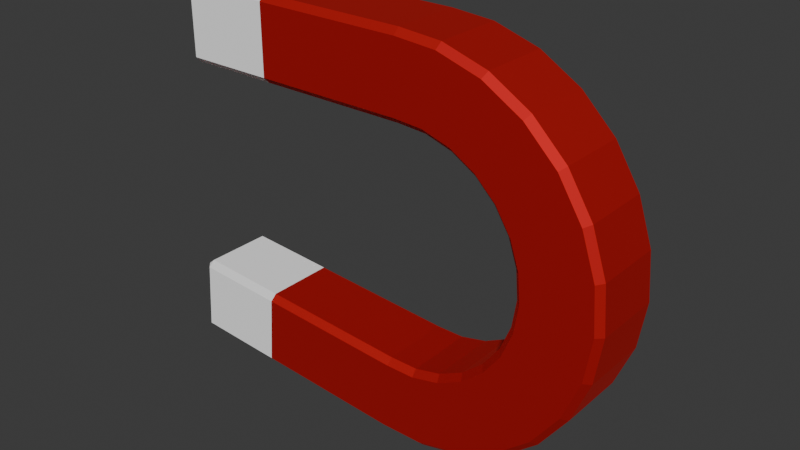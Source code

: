 # Source: magnet.blend  (saved by Blender 4.0.36; exported with 4.5.12 LTS)
import bpy
from mathutils import Matrix  # noqa: F401  (used for matrix-valued properties, if any)

bpy.ops.wm.read_factory_settings(use_empty=True)
scene = bpy.context.scene
scene.name = 'Scene'

# ---- collections
col_collection = bpy.data.collections.new('Collection'); scene.collection.children.link(col_collection)

# ---- materials (node trees are filled in below, after node groups)
mat_white = bpy.data.materials.new('White')
mat_white.surface_render_method = 'BLENDED'
mat_white.blend_method = 'BLEND'
mat_white.use_transparency_overlap = False
mat_white.show_transparent_back = False
mat_white.use_transparent_shadow = False
mat_white.diffuse_color = (1.0, 1.0, 1.0, 1.0)
mat_white.roughness = 1.0
mat_white.metallic = 1.0
mat_mat = bpy.data.materials.new('Mat')
mat_mat.surface_render_method = 'BLENDED'
mat_mat.blend_method = 'BLEND'
mat_mat.use_transparency_overlap = False
mat_mat.show_transparent_back = False
mat_mat.use_transparent_shadow = False
mat_mat.diffuse_color = (0.7171, 0.03395, 0.03395, 1.0)
mat_mat.roughness = 0.7764
mat_mat.metallic = 1.0

# ---- material node trees
mat_white.use_nodes = True; mat_white.node_tree.nodes.clear()
_N = mat_white.node_tree.nodes; _L = mat_white.node_tree.links
n0 = _N.new('ShaderNodeBsdfPrincipled'); n0.name = 'Principled BSDF'; n0.location = (0, 300)
n0.inputs[0].default_value = (1.0, 1.0, 1.0, 1.0)
n0.inputs[1].default_value = 1.0
n0.inputs[2].default_value = 1.0
n0.inputs[3].default_value = 1.0
n0.inputs[13].default_value = 0.0
n1 = _N.new('ShaderNodeOutputMaterial'); n1.name = 'Material Output'; n1.location = (280, 300)
_L.new(n0.outputs[0], n1.inputs[0])
n1.is_active_output = True
mat_mat.use_nodes = True; mat_mat.node_tree.nodes.clear()
_N = mat_mat.node_tree.nodes; _L = mat_mat.node_tree.links
n0 = _N.new('ShaderNodeBsdfPrincipled'); n0.name = 'Principled BSDF'; n0.location = (0, 300)
n0.inputs[0].default_value = (0.7171, 0.03395, 0.03395, 1.0)
n0.inputs[1].default_value = 1.0
n0.inputs[2].default_value = 0.7764
n0.inputs[3].default_value = 1.0
n0.inputs[13].default_value = 1.0
n1 = _N.new('ShaderNodeOutputMaterial'); n1.name = 'Material Output'; n1.location = (280, 300)
_L.new(n0.outputs[0], n1.inputs[0])
n1.is_active_output = True

# ---- world
world_world = bpy.data.worlds.new('World'); scene.world = world_world
world_world.use_nodes = True; world_world.node_tree.nodes.clear()
_N = world_world.node_tree.nodes; _L = world_world.node_tree.links
n0 = _N.new('ShaderNodeOutputWorld'); n0.name = 'World Output'; n0.location = (300, 300)
n1 = _N.new('ShaderNodeBackground'); n1.name = 'Background'; n1.location = (10, 300)
n1.inputs[0].default_value = (0.05088, 0.05088, 0.05088, 1.0)
_L.new(n1.outputs[0], n0.inputs[0])
n0.is_active_output = True
world_world.color = (0.05088, 0.05088, 0.05088)
world_world.use_sun_shadow = False
world_world.sun_shadow_jitter_overblur = 0.0

# ---- meshes
me_magnet = bpy.data.meshes.new('Magnet')
me_magnet.from_pydata([(-105.0, 57.03, 17.0), (-90.17, 57.03, 17.0), (-75.37, 57.03, 17.0), (-60.57, 57.03, 17.0), (-45.77, 57.03, 17.0), (-30.97, 57.03, 17.0), (-16.17, 57.03, 17.0), (-1.373, 57.03, 17.0), (13.43, 57.03, 17.0), (27.27, 56.11, 17.0), (40.25, 52.11, 17.0), (51.92, 45.18, 17.0), (61.64, 35.68, 17.0), (68.84, 24.17, 17.0), (73.13, 11.29, 17.0), (74.27, -2.243, 17.0), (72.19, -15.66, 17.0), (67.01, -28.22, 17.0), (59.02, -39.2, 17.0), (48.67, -47.99, 17.0), (36.54, -54.1, 17.0), (23.32, -57.18, 17.0), (9.44, -57.13, 17.0), (-5.324, -56.1, 17.0), (-20.09, -55.07, 17.0), (-34.85, -54.03, 17.0), (-49.62, -53.0, 17.0), (-64.38, -51.97, 17.0), (-79.14, -50.94, 17.0), (-93.91, -49.9, 17.0), (-108.7, -48.87, 17.0), (-108.7, -48.87, 0.0), (-108.7, -48.87, -17.0), (-93.91, -49.9, -17.0), (-79.14, -50.94, -17.0), (-64.38, -51.97, -17.0), (-49.62, -53.0, -17.0), (-34.85, -54.03, -17.0), (-20.09, -55.07, -17.0), (-5.324, -56.1, -17.0), (9.44, -57.13, -17.0), (23.32, -57.18, -17.0), (36.54, -54.1, -17.0), (48.67, -47.99, -17.0), (59.02, -39.2, -17.0), (67.01, -28.22, -17.0), (72.19, -15.66, -17.0), (74.27, -2.243, -17.0), (73.13, 11.29, -17.0), (68.84, 24.17, -17.0), (61.64, 35.68, -17.0), (51.92, 45.18, -17.0), (40.25, 52.11, -17.0), (27.27, 56.11, -17.0), (13.43, 57.03, -17.0), (-1.373, 57.03, -17.0), (-16.17, 57.03, -17.0), (-30.97, 57.03, -17.0), (-45.77, 57.03, -17.0), (-60.57, 57.03, -17.0), (-75.37, 57.03, -17.0), (-90.17, 57.03, -17.0), (-105.0, 57.03, -17.0), (-105.0, 57.03, 0.0), (-105.0, 60.03, 20.0), (-90.17, 60.03, 20.0), (-75.37, 60.03, 20.0), (-60.57, 60.03, 20.0), (-45.77, 60.03, 20.0), (-30.97, 60.03, 20.0), (-16.17, 60.03, 20.0), (-1.373, 60.03, 20.0), (13.43, 60.03, 20.0), (27.81, 59.06, 20.0), (41.47, 54.86, 20.0), (53.75, 47.55, 20.0), (63.97, 37.57, 20.0), (71.55, 25.45, 20.0), (76.07, 11.89, 20.0), (77.27, -2.348, 20.0), (75.08, -16.47, 20.0), (69.63, -29.68, 20.0), (61.22, -41.24, 20.0), (50.33, -50.49, 20.0), (37.56, -56.92, 20.0), (23.65, -60.16, 20.0), (9.231, -60.12, 20.0), (-5.533, -59.09, 20.0), (-20.3, -58.06, 20.0), (-35.06, -57.03, 20.0), (-49.83, -55.99, 20.0), (-64.59, -54.96, 20.0), (-79.35, -53.93, 20.0), (-94.12, -52.9, 20.0), (-108.9, -51.86, 20.0), (-111.9, -51.66, 17.0), (-111.9, -51.66, 0.0), (-111.9, -51.66, -17.0), (-108.9, -51.86, -20.0), (-94.12, -52.9, -20.0), (-79.35, -53.93, -20.0), (-64.59, -54.96, -20.0), (-49.83, -55.99, -20.0), (-35.06, -57.03, -20.0), (-20.3, -58.06, -20.0), (-5.533, -59.09, -20.0), (9.231, -60.12, -20.0), (23.65, -60.16, -20.0), (37.56, -56.92, -20.0), (50.33, -50.49, -20.0), (61.22, -41.24, -20.0), (69.63, -29.68, -20.0), (75.08, -16.47, -20.0), (77.27, -2.348, -20.0), (76.07, 11.89, -20.0), (71.55, 25.45, -20.0), (63.97, 37.57, -20.0), (53.75, 47.55, -20.0), (41.47, 54.86, -20.0), (27.81, 59.06, -20.0), (13.43, 60.03, -20.0), (-1.373, 60.03, -20.0), (-16.17, 60.03, -20.0), (-30.97, 60.03, -20.0), (-45.77, 60.03, -20.0), (-60.57, 60.03, -20.0), (-75.37, 60.03, -20.0), (-90.17, 60.03, -20.0), (-105.0, 60.03, -20.0), (-108.0, 60.03, -17.0), (-108.0, 60.03, 0.0), (-108.0, 60.03, 17.0), (-105.0, 77.03, 20.0), (-90.17, 77.03, 20.0), (-75.37, 77.03, 20.0), (-60.57, 77.03, 20.0), (-45.77, 77.03, 20.0), (-30.97, 77.03, 20.0), (-16.17, 77.03, 20.0), (-1.373, 77.03, 20.0), (13.43, 77.03, 20.0), (30.85, 75.79, 20.0), (48.36, 70.4, 20.0), (64.11, 61.04, 20.0), (77.21, 48.23, 20.0), (86.93, 32.7, 20.0), (92.72, 15.32, 20.0), (94.26, -2.941, 20.0), (91.45, -21.05, 20.0), (84.46, -37.98, 20.0), (73.68, -52.8, 20.0), (59.72, -64.66, 20.0), (43.36, -72.9, 20.0), (25.51, -77.05, 20.0), (8.045, -77.08, 20.0), (-6.719, -76.05, 20.0), (-21.48, -75.02, 20.0), (-36.25, -73.99, 20.0), (-51.01, -72.95, 20.0), (-65.77, -71.92, 20.0), (-80.54, -70.89, 20.0), (-95.3, -69.86, 20.0), (-110.1, -68.82, 20.0), (-113.1, -68.61, 17.0), (-113.1, -68.61, 0.0), (-113.1, -68.61, -17.0), (-110.1, -68.82, -20.0), (-95.3, -69.86, -20.0), (-80.54, -70.89, -20.0), (-65.77, -71.92, -20.0), (-51.01, -72.95, -20.0), (-36.25, -73.99, -20.0), (-21.48, -75.02, -20.0), (-6.719, -76.05, -20.0), (8.045, -77.08, -20.0), (25.51, -77.05, -20.0), (43.36, -72.9, -20.0), (59.72, -64.66, -20.0), (73.68, -52.8, -20.0), (84.46, -37.98, -20.0), (91.45, -21.05, -20.0), (94.26, -2.941, -20.0), (92.72, 15.32, -20.0), (86.93, 32.7, -20.0), (77.21, 48.23, -20.0), (64.11, 61.04, -20.0), (48.36, 70.4, -20.0), (30.85, 75.79, -20.0), (13.43, 77.03, -20.0), (-1.373, 77.03, -20.0), (-16.17, 77.03, -20.0), (-30.97, 77.03, -20.0), (-45.77, 77.03, -20.0), (-60.57, 77.03, -20.0), (-75.37, 77.03, -20.0), (-90.17, 77.03, -20.0), (-105.0, 77.03, -20.0), (-108.0, 77.03, -17.0), (-108.0, 77.03, 0.0), (-108.0, 77.03, 17.0), (-105.0, 94.03, 20.0), (-90.17, 94.03, 20.0), (-75.37, 94.03, 20.0), (-60.57, 94.03, 20.0), (-45.77, 94.03, 20.0), (-30.97, 94.03, 20.0), (-16.17, 94.03, 20.0), (-1.373, 94.03, 20.0), (13.43, 94.03, 20.0), (33.89, 92.51, 20.0), (55.25, 85.94, 20.0), (74.47, 74.52, 20.0), (90.45, 58.89, 20.0), (102.3, 39.95, 20.0), (109.4, 18.74, 20.0), (111.2, -3.534, 20.0), (107.8, -25.62, 20.0), (99.3, -46.28, 20.0), (86.15, -64.36, 20.0), (69.11, -78.83, 20.0), (49.15, -88.88, 20.0), (27.38, -93.95, 20.0), (6.859, -94.04, 20.0), (-7.905, -93.01, 20.0), (-22.67, -91.98, 20.0), (-37.43, -90.94, 20.0), (-52.2, -89.91, 20.0), (-66.96, -88.88, 20.0), (-81.72, -87.85, 20.0), (-96.49, -86.81, 20.0), (-111.3, -85.78, 20.0), (-114.2, -85.57, 17.0), (-114.2, -85.57, 0.0), (-114.2, -85.57, -17.0), (-111.3, -85.78, -20.0), (-96.49, -86.81, -20.0), (-81.72, -87.85, -20.0), (-66.96, -88.88, -20.0), (-52.2, -89.91, -20.0), (-37.43, -90.94, -20.0), (-22.67, -91.98, -20.0), (-7.905, -93.01, -20.0), (6.859, -94.04, -20.0), (27.38, -93.95, -20.0), (49.15, -88.88, -20.0), (69.11, -78.83, -20.0), (86.15, -64.36, -20.0), (99.3, -46.28, -20.0), (107.8, -25.62, -20.0), (111.2, -3.534, -20.0), (109.4, 18.74, -20.0), (102.3, 39.95, -20.0), (90.45, 58.89, -20.0), (74.47, 74.52, -20.0), (55.25, 85.94, -20.0), (33.89, 92.51, -20.0), (13.43, 94.03, -20.0), (-1.373, 94.03, -20.0), (-16.17, 94.03, -20.0), (-30.97, 94.03, -20.0), (-45.77, 94.03, -20.0), (-60.57, 94.03, -20.0), (-75.37, 94.03, -20.0), (-90.17, 94.03, -20.0), (-105.0, 94.03, -20.0), (-108.0, 94.03, -17.0), (-108.0, 94.03, 0.0), (-108.0, 94.03, 17.0), (-105.0, 97.03, 17.0), (-90.17, 97.03, 17.0), (-75.37, 97.03, 17.0), (-60.57, 97.03, 17.0), (-45.77, 97.03, 17.0), (-30.97, 97.03, 17.0), (-16.17, 97.03, 17.0), (-1.373, 97.03, 17.0), (13.43, 97.03, 17.0), (34.43, 95.47, 17.0), (56.47, 88.68, 17.0), (76.29, 76.89, 17.0), (92.79, 60.77, 17.0), (105.0, 41.22, 17.0), (112.3, 19.34, 17.0), (114.2, -3.639, 17.0), (110.7, -26.43, 17.0), (101.9, -47.75, 17.0), (88.35, -66.4, 17.0), (70.77, -81.33, 17.0), (50.17, -91.7, 17.0), (27.71, -96.93, 17.0), (6.65, -97.03, 17.0), (-8.114, -96.0, 17.0), (-22.88, -94.97, 17.0), (-37.64, -93.94, 17.0), (-52.41, -92.9, 17.0), (-67.17, -91.87, 17.0), (-81.93, -90.84, 17.0), (-96.7, -89.81, 17.0), (-111.5, -88.77, 17.0), (-111.5, -88.77, 0.0), (-111.5, -88.77, -17.0), (-96.7, -89.81, -17.0), (-81.93, -90.84, -17.0), (-67.17, -91.87, -17.0), (-52.41, -92.9, -17.0), (-37.64, -93.94, -17.0), (-22.88, -94.97, -17.0), (-8.114, -96.0, -17.0), (6.65, -97.03, -17.0), (27.71, -96.93, -17.0), (50.17, -91.7, -17.0), (70.77, -81.33, -17.0), (88.35, -66.4, -17.0), (101.9, -47.75, -17.0), (110.7, -26.43, -17.0), (114.2, -3.639, -17.0), (112.3, 19.34, -17.0), (105.0, 41.22, -17.0), (92.79, 60.77, -17.0), (76.29, 76.89, -17.0), (56.47, 88.68, -17.0), (34.43, 95.47, -17.0), (13.43, 97.03, -17.0), (-1.373, 97.03, -17.0), (-16.17, 97.03, -17.0), (-30.97, 97.03, -17.0), (-45.77, 97.03, -17.0), (-60.57, 97.03, -17.0), (-75.37, 97.03, -17.0), (-90.17, 97.03, -17.0), (-105.0, 97.03, -17.0), (-105.0, 97.03, 0.0), (-90.17, 97.03, 0.0), (-75.37, 97.03, 0.0), (-60.57, 97.03, 0.0), (-45.77, 97.03, 0.0), (-30.97, 97.03, 0.0), (-16.17, 97.03, 0.0), (-1.373, 97.03, 0.0), (13.43, 97.03, 0.0), (34.43, 95.47, 0.0), (56.47, 88.68, 0.0), (76.29, 76.89, 0.0), (92.79, 60.77, 0.0), (105.0, 41.22, 0.0), (112.3, 19.34, 0.0), (114.2, -3.639, 0.0), (110.7, -26.43, 0.0), (101.9, -47.75, 0.0), (88.35, -66.4, 0.0), (70.77, -81.33, 0.0), (50.17, -91.7, 0.0), (27.71, -96.93, 0.0), (6.65, -97.03, 0.0), (-8.114, -96.0, 0.0), (-22.88, -94.97, 0.0), (-37.64, -93.94, 0.0), (-52.41, -92.9, 0.0), (-67.17, -91.87, 0.0), (-81.93, -90.84, 0.0), (-96.7, -89.81, 0.0), (-90.17, 57.03, 0.0), (-75.37, 57.03, 0.0), (-60.57, 57.03, 0.0), (-45.77, 57.03, 0.0), (-30.97, 57.03, 0.0), (-16.17, 57.03, 0.0), (-1.373, 57.03, 0.0), (13.43, 57.03, 0.0), (27.27, 56.11, 0.0), (40.25, 52.11, 0.0), (51.92, 45.18, 0.0), (61.64, 35.68, 0.0), (68.84, 24.17, 0.0), (73.13, 11.29, 0.0), (74.27, -2.243, 0.0), (72.19, -15.66, 0.0), (67.01, -28.22, 0.0), (59.02, -39.2, 0.0), (48.67, -47.99, 0.0), (36.54, -54.1, 0.0), (23.32, -57.18, 0.0), (9.44, -57.13, 0.0), (-5.324, -56.1, 0.0), (-20.09, -55.07, 0.0), (-34.85, -54.03, 0.0), (-49.62, -53.0, 0.0), (-64.38, -51.97, 0.0), (-79.14, -50.94, 0.0), (-93.91, -49.9, 0.0)], [], [(1, 65, 64, 0), (65, 133, 132, 64), (133, 201, 200, 132), (201, 269, 268, 200), (2, 66, 65, 1), (66, 134, 133, 65), (134, 202, 201, 133), (202, 270, 269, 201), (3, 67, 66, 2), (67, 135, 134, 66), (135, 203, 202, 134), (203, 271, 270, 202), (28, 92, 91, 27), (92, 160, 159, 91), (160, 228, 227, 159), (228, 296, 295, 227), (29, 93, 92, 28), (93, 161, 160, 92), (161, 229, 228, 160), (229, 297, 296, 228), (30, 94, 93, 29), (94, 162, 161, 93), (162, 230, 229, 161), (230, 298, 297, 229), (95, 94, 30), (95, 163, 162, 94), (163, 231, 230, 162), (231, 298, 230), (31, 96, 95, 30), (96, 164, 163, 95), (164, 232, 231, 163), (232, 299, 298, 231), (32, 97, 96, 31), (97, 165, 164, 96), (165, 233, 232, 164), (233, 300, 299, 232), (98, 97, 32), (98, 166, 165, 97), (166, 234, 233, 165), (234, 300, 233), (33, 99, 98, 32), (99, 167, 166, 98), (167, 235, 234, 166), (235, 301, 300, 234), (34, 100, 99, 33), (100, 168, 167, 99), (168, 236, 235, 167), (236, 302, 301, 235), (35, 101, 100, 34), (101, 169, 168, 100), (169, 237, 236, 168), (237, 303, 302, 236), (60, 126, 125, 59), (126, 194, 193, 125), (194, 262, 261, 193), (262, 328, 327, 261), (61, 127, 126, 60), (127, 195, 194, 126), (195, 263, 262, 194), (263, 329, 328, 262), (62, 128, 127, 61), (128, 196, 195, 127), (196, 264, 263, 195), (264, 330, 329, 263), (129, 128, 62), (129, 197, 196, 128), (197, 265, 264, 196), (265, 330, 264), (63, 130, 129, 62), (130, 198, 197, 129), (198, 266, 265, 197), (266, 331, 330, 265), (0, 131, 130, 63), (131, 199, 198, 130), (199, 267, 266, 198), (267, 268, 331, 266), (64, 131, 0), (64, 132, 199, 131), (132, 200, 267, 199), (200, 268, 267), (269, 332, 331, 268), (332, 329, 330, 331), (270, 333, 332, 269), (333, 328, 329, 332), (271, 334, 333, 270), (334, 327, 328, 333), (296, 359, 358, 295), (359, 302, 303, 358), (297, 360, 359, 296), (360, 301, 302, 359), (298, 299, 360, 297), (299, 300, 301, 360), (63, 361, 1, 0), (62, 61, 361, 63), (361, 362, 2, 1), (61, 60, 362, 361), (362, 363, 3, 2), (60, 59, 363, 362), (387, 388, 28, 27), (35, 34, 388, 387), (388, 389, 29, 28), (34, 33, 389, 388), (389, 31, 30, 29), (33, 32, 31, 389), (4, 68, 67, 3), (68, 136, 135, 67), (136, 204, 203, 135), (204, 272, 271, 203), (5, 69, 68, 4), (69, 137, 136, 68), (137, 205, 204, 136), (205, 273, 272, 204), (6, 70, 69, 5), (70, 138, 137, 69), (138, 206, 205, 137), (206, 274, 273, 205), (7, 71, 70, 6), (71, 139, 138, 70), (139, 207, 206, 138), (207, 275, 274, 206), (8, 72, 71, 7), (72, 140, 139, 71), (140, 208, 207, 139), (208, 276, 275, 207), (9, 73, 72, 8), (73, 141, 140, 72), (141, 209, 208, 140), (209, 277, 276, 208), (10, 74, 73, 9), (74, 142, 141, 73), (142, 210, 209, 141), (210, 278, 277, 209), (11, 75, 74, 10), (75, 143, 142, 74), (143, 211, 210, 142), (211, 279, 278, 210), (12, 76, 75, 11), (76, 144, 143, 75), (144, 212, 211, 143), (212, 280, 279, 211), (13, 77, 76, 12), (77, 145, 144, 76), (145, 213, 212, 144), (213, 281, 280, 212), (14, 78, 77, 13), (78, 146, 145, 77), (146, 214, 213, 145), (214, 282, 281, 213), (15, 79, 78, 14), (79, 147, 146, 78), (147, 215, 214, 146), (215, 283, 282, 214), (16, 80, 79, 15), (80, 148, 147, 79), (148, 216, 215, 147), (216, 284, 283, 215), (17, 81, 80, 16), (81, 149, 148, 80), (149, 217, 216, 148), (217, 285, 284, 216), (18, 82, 81, 17), (82, 150, 149, 81), (150, 218, 217, 149), (218, 286, 285, 217), (19, 83, 82, 18), (83, 151, 150, 82), (151, 219, 218, 150), (219, 287, 286, 218), (20, 84, 83, 19), (84, 152, 151, 83), (152, 220, 219, 151), (220, 288, 287, 219), (21, 85, 84, 20), (85, 153, 152, 84), (153, 221, 220, 152), (221, 289, 288, 220), (22, 86, 85, 21), (86, 154, 153, 85), (154, 222, 221, 153), (222, 290, 289, 221), (23, 87, 86, 22), (87, 155, 154, 86), (155, 223, 222, 154), (223, 291, 290, 222), (24, 88, 87, 23), (88, 156, 155, 87), (156, 224, 223, 155), (224, 292, 291, 223), (25, 89, 88, 24), (89, 157, 156, 88), (157, 225, 224, 156), (225, 293, 292, 224), (26, 90, 89, 25), (90, 158, 157, 89), (158, 226, 225, 157), (226, 294, 293, 225), (27, 91, 90, 26), (91, 159, 158, 90), (159, 227, 226, 158), (227, 295, 294, 226), (36, 102, 101, 35), (102, 170, 169, 101), (170, 238, 237, 169), (238, 304, 303, 237), (37, 103, 102, 36), (103, 171, 170, 102), (171, 239, 238, 170), (239, 305, 304, 238), (38, 104, 103, 37), (104, 172, 171, 103), (172, 240, 239, 171), (240, 306, 305, 239), (39, 105, 104, 38), (105, 173, 172, 104), (173, 241, 240, 172), (241, 307, 306, 240), (40, 106, 105, 39), (106, 174, 173, 105), (174, 242, 241, 173), (242, 308, 307, 241), (41, 107, 106, 40), (107, 175, 174, 106), (175, 243, 242, 174), (243, 309, 308, 242), (42, 108, 107, 41), (108, 176, 175, 107), (176, 244, 243, 175), (244, 310, 309, 243), (43, 109, 108, 42), (109, 177, 176, 108), (177, 245, 244, 176), (245, 311, 310, 244), (44, 110, 109, 43), (110, 178, 177, 109), (178, 246, 245, 177), (246, 312, 311, 245), (45, 111, 110, 44), (111, 179, 178, 110), (179, 247, 246, 178), (247, 313, 312, 246), (46, 112, 111, 45), (112, 180, 179, 111), (180, 248, 247, 179), (248, 314, 313, 247), (47, 113, 112, 46), (113, 181, 180, 112), (181, 249, 248, 180), (249, 315, 314, 248), (48, 114, 113, 47), (114, 182, 181, 113), (182, 250, 249, 181), (250, 316, 315, 249), (49, 115, 114, 48), (115, 183, 182, 114), (183, 251, 250, 182), (251, 317, 316, 250), (50, 116, 115, 49), (116, 184, 183, 115), (184, 252, 251, 183), (252, 318, 317, 251), (51, 117, 116, 50), (117, 185, 184, 116), (185, 253, 252, 184), (253, 319, 318, 252), (52, 118, 117, 51), (118, 186, 185, 117), (186, 254, 253, 185), (254, 320, 319, 253), (53, 119, 118, 52), (119, 187, 186, 118), (187, 255, 254, 186), (255, 321, 320, 254), (54, 120, 119, 53), (120, 188, 187, 119), (188, 256, 255, 187), (256, 322, 321, 255), (55, 121, 120, 54), (121, 189, 188, 120), (189, 257, 256, 188), (257, 323, 322, 256), (56, 122, 121, 55), (122, 190, 189, 121), (190, 258, 257, 189), (258, 324, 323, 257), (57, 123, 122, 56), (123, 191, 190, 122), (191, 259, 258, 190), (259, 325, 324, 258), (58, 124, 123, 57), (124, 192, 191, 123), (192, 260, 259, 191), (260, 326, 325, 259), (59, 125, 124, 58), (125, 193, 192, 124), (193, 261, 260, 192), (261, 327, 326, 260), (272, 335, 334, 271), (335, 326, 327, 334), (273, 336, 335, 272), (336, 325, 326, 335), (274, 337, 336, 273), (337, 324, 325, 336), (275, 338, 337, 274), (338, 323, 324, 337), (276, 339, 338, 275), (339, 322, 323, 338), (277, 340, 339, 276), (340, 321, 322, 339), (278, 341, 340, 277), (341, 320, 321, 340), (279, 342, 341, 278), (342, 319, 320, 341), (280, 343, 342, 279), (343, 318, 319, 342), (281, 344, 343, 280), (344, 317, 318, 343), (282, 345, 344, 281), (345, 316, 317, 344), (283, 346, 345, 282), (346, 315, 316, 345), (284, 347, 346, 283), (347, 314, 315, 346), (285, 348, 347, 284), (348, 313, 314, 347), (286, 349, 348, 285), (349, 312, 313, 348), (287, 350, 349, 286), (350, 311, 312, 349), (288, 351, 350, 287), (351, 310, 311, 350), (289, 352, 351, 288), (352, 309, 310, 351), (290, 353, 352, 289), (353, 308, 309, 352), (291, 354, 353, 290), (354, 307, 308, 353), (292, 355, 354, 291), (355, 306, 307, 354), (293, 356, 355, 292), (356, 305, 306, 355), (294, 357, 356, 293), (357, 304, 305, 356), (295, 358, 357, 294), (358, 303, 304, 357), (363, 364, 4, 3), (59, 58, 364, 363), (364, 365, 5, 4), (58, 57, 365, 364), (365, 366, 6, 5), (57, 56, 366, 365), (366, 367, 7, 6), (56, 55, 367, 366), (367, 368, 8, 7), (55, 54, 368, 367), (368, 369, 9, 8), (54, 53, 369, 368), (369, 370, 10, 9), (53, 52, 370, 369), (370, 371, 11, 10), (52, 51, 371, 370), (371, 372, 12, 11), (51, 50, 372, 371), (372, 373, 13, 12), (50, 49, 373, 372), (373, 374, 14, 13), (49, 48, 374, 373), (374, 375, 15, 14), (48, 47, 375, 374), (375, 376, 16, 15), (47, 46, 376, 375), (376, 377, 17, 16), (46, 45, 377, 376), (377, 378, 18, 17), (45, 44, 378, 377), (378, 379, 19, 18), (44, 43, 379, 378), (379, 380, 20, 19), (43, 42, 380, 379), (380, 381, 21, 20), (42, 41, 381, 380), (381, 382, 22, 21), (41, 40, 382, 381), (382, 383, 23, 22), (40, 39, 383, 382), (383, 384, 24, 23), (39, 38, 384, 383), (384, 385, 25, 24), (38, 37, 385, 384), (385, 386, 26, 25), (37, 36, 386, 385), (386, 387, 27, 26), (36, 35, 387, 386)])
me_magnet.polygons.foreach_set('material_index', [0, 0, 0, 0, 0, 0, 0, 0, 0, 0, 0, 0, 0, 0, 0, 0, 0, 0, 0, 0, 0, 0, 0, 0, 0, 0, 0, 0, 0, 0, 0, 0, 0, 0, 0, 0, 0, 0, 0, 0, 0, 0, 0, 0, 0, 0, 0, 0, 0, 0, 0, 0, 0, 0, 0, 0, 0, 0, 0, 0, 0, 0, 0, 0, 0, 0, 0, 0, 0, 0, 0, 0, 0, 0, 0, 0, 0, 0, 0, 0, 0, 0, 0, 0, 0, 0, 0, 0, 0, 0, 0, 0, 0, 0, 0, 0, 0, 0, 0, 0, 0, 0, 0, 0, 1, 1, 1, 1, 1, 1, 1, 1, 1, 1, 1, 1, 1, 1, 1, 1, 1, 1, 1, 1, 1, 1, 1, 1, 1, 1, 1, 1, 1, 1, 1, 1, 1, 1, 1, 1, 1, 1, 1, 1, 1, 1, 1, 1, 1, 1, 1, 1, 1, 1, 1, 1, 1, 1, 1, 1, 1, 1, 1, 1, 1, 1, 1, 1, 1, 1, 1, 1, 1, 1, 1, 1, 1, 1, 1, 1, 1, 1, 1, 1, 1, 1, 1, 1, 1, 1, 1, 1, 1, 1, 1, 1, 1, 1, 1, 1, 1, 1, 1, 1, 1, 1, 1, 1, 1, 1, 1, 1, 1, 1, 1, 1, 1, 1, 1, 1, 1, 1, 1, 1, 1, 1, 1, 1, 1, 1, 1, 1, 1, 1, 1, 1, 1, 1, 1, 1, 1, 1, 1, 1, 1, 1, 1, 1, 1, 1, 1, 1, 1, 1, 1, 1, 1, 1, 1, 1, 1, 1, 1, 1, 1, 1, 1, 1, 1, 1, 1, 1, 1, 1, 1, 1, 1, 1, 1, 1, 1, 1, 1, 1, 1, 1, 1, 1, 1, 1, 1, 1, 1, 1, 1, 1, 1, 1, 1, 1, 1, 1, 1, 1, 1, 1, 1, 1, 1, 1, 1, 1, 1, 1, 1, 1, 1, 1, 1, 1, 1, 1, 1, 1, 1, 1, 1, 1, 1, 1, 1, 1, 1, 1, 1, 1, 1, 1, 1, 1, 1, 1, 1, 1, 1, 1, 1, 1, 1, 1, 1, 1, 1, 1, 1, 1, 1, 1, 1, 1, 1, 1, 1, 1, 1, 1, 1, 1, 1, 1, 1, 1, 1, 1, 1, 1, 1, 1, 1, 1, 1, 1, 1, 1, 1, 1, 1, 1, 1, 1, 1, 1])
_uv = me_magnet.uv_layers.new(name='UVMap')
_uv.uv.foreach_set('vector', [0.03298, 0.0, 0.03298, 0.1085, 0.0, 0.1085, 0.0, 0.0, 0.03298, 0.1085, 0.03298, 0.5, 0.0, 0.5, 0.0, 0.1085, 0.03298, 0.5, 0.03298, 0.8915, 0.0, 0.8915, 0.0, 0.5, 0.03298, 0.8915, 0.03298, 1.0, 0.0, 1.0, 0.0, 0.8915, 0.06597, 0.0, 0.06597, 0.1085, 0.03298, 0.1085, 0.03298, 0.0, 0.06597, 0.1085, 0.06597, 0.5, 0.03298, 0.5, 0.03298, 0.1085, 0.06597, 0.5, 0.06597, 0.8915, 0.03298, 0.8915, 0.03298, 0.5, 0.06597, 0.8915, 0.06597, 1.0, 0.03298, 1.0, 0.03298, 0.8915, 0.09895, 0.0, 0.09895, 0.1085, 0.06597, 0.1085, 0.06597, 0.0, 0.09895, 0.1085, 0.09895, 0.5, 0.06597, 0.5, 0.06597, 0.1085, 0.09895, 0.5, 0.09895, 0.8915, 0.06597, 0.8915, 0.06597, 0.5, 0.09895, 0.8915, 0.09895, 1.0, 0.06597, 1.0, 0.06597, 0.8915, 0.9235, 0.0, 0.9235, 0.1085, 0.8905, 0.1085, 0.8905, 0.0, 0.9235, 0.1085, 0.9235, 0.5, 0.8905, 0.5, 0.8905, 0.1085, 0.9235, 0.5, 0.9235, 0.8915, 0.8905, 0.8915, 0.8905, 0.5, 0.9235, 0.8915, 0.9235, 1.0, 0.8905, 1.0, 0.8905, 0.8915, 0.9565, 0.0, 0.9565, 0.1085, 0.9235, 0.1085, 0.9235, 0.0, 0.9565, 0.1085, 0.9565, 0.5, 0.9235, 0.5, 0.9235, 0.1085, 0.9565, 0.5, 0.9565, 0.8915, 0.9235, 0.8915, 0.9235, 0.5, 0.9565, 0.8915, 0.9565, 1.0, 0.9235, 1.0, 0.9235, 0.8915, 0.9895, 0.0, 0.9895, 0.1085, 0.9565, 0.1085, 0.9565, 0.0, 0.9895, 0.1085, 0.9895, 0.5, 0.9565, 0.5, 0.9565, 0.1085, 0.9895, 0.5, 0.9895, 0.8915, 0.9565, 0.8915, 0.9565, 0.5, 0.9895, 0.8915, 0.9895, 1.0, 0.9565, 1.0, 0.9565, 0.8915, 1.0, 0.1085, 0.9895, 0.1085, 0.9947, 0.0, 1.0, 0.1085, 1.0, 0.5, 0.9895, 0.5, 0.9895, 0.1085, 1.0, 0.5, 1.0, 0.8915, 0.9895, 0.8915, 0.9895, 0.5, 1.0, 0.8915, 0.9947, 1.0, 0.9895, 0.8915, 0.4391, 0.0, 0.4391, 0.1085, 0.0, 0.1085, 0.0, 0.0, 0.4391, 0.1085, 0.4391, 0.5, 0.0, 0.5, 0.0, 0.1085, 0.4391, 0.5, 0.4391, 0.8915, 0.0, 0.8915, 0.0, 0.5, 0.4391, 0.8915, 0.4391, 1.0, 0.0, 1.0, 0.0, 0.8915, 0.8783, 0.0, 0.8783, 0.1085, 0.4391, 0.1085, 0.4391, 0.0, 0.8783, 0.1085, 0.8783, 0.5, 0.4391, 0.5, 0.4391, 0.1085, 0.8783, 0.5, 0.8783, 0.8915, 0.4391, 0.8915, 0.4391, 0.5, 0.8783, 0.8915, 0.8783, 1.0, 0.4391, 1.0, 0.4391, 0.8915, 1.0, 0.1085, 0.8783, 0.1085, 0.9391, 0.0, 1.0, 0.1085, 1.0, 0.5, 0.8783, 0.5, 0.8783, 0.1085, 1.0, 0.5, 1.0, 0.8915, 0.8783, 0.8915, 0.8783, 0.5, 1.0, 0.8915, 0.9391, 1.0, 0.8783, 0.8915, 0.03298, 0.0, 0.03298, 0.1085, 0.0, 0.1085, 0.0, 0.0, 0.03298, 0.1085, 0.03298, 0.5, 0.0, 0.5, 0.0, 0.1085, 0.03298, 0.5, 0.03298, 0.8915, 0.0, 0.8915, 0.0, 0.5, 0.03298, 0.8915, 0.03298, 1.0, 0.0, 1.0, 0.0, 0.8915, 0.06597, 0.0, 0.06597, 0.1085, 0.03298, 0.1085, 0.03298, 0.0, 0.06597, 0.1085, 0.06597, 0.5, 0.03298, 0.5, 0.03298, 0.1085, 0.06597, 0.5, 0.06597, 0.8915, 0.03298, 0.8915, 0.03298, 0.5, 0.06597, 0.8915, 0.06597, 1.0, 0.03298, 1.0, 0.03298, 0.8915, 0.09895, 0.0, 0.09895, 0.1085, 0.06597, 0.1085, 0.06597, 0.0, 0.09895, 0.1085, 0.09895, 0.5, 0.06597, 0.5, 0.06597, 0.1085, 0.09895, 0.5, 0.09895, 0.8915, 0.06597, 0.8915, 0.06597, 0.5, 0.09895, 0.8915, 0.09895, 1.0, 0.06597, 1.0, 0.06597, 0.8915, 0.9235, 0.0, 0.9235, 0.1085, 0.8905, 0.1085, 0.8905, 0.0, 0.9235, 0.1085, 0.9235, 0.5, 0.8905, 0.5, 0.8905, 0.1085, 0.9235, 0.5, 0.9235, 0.8915, 0.8905, 0.8915, 0.8905, 0.5, 0.9235, 0.8915, 0.9235, 1.0, 0.8905, 1.0, 0.8905, 0.8915, 0.9565, 0.0, 0.9565, 0.1085, 0.9235, 0.1085, 0.9235, 0.0, 0.9565, 0.1085, 0.9565, 0.5, 0.9235, 0.5, 0.9235, 0.1085, 0.9565, 0.5, 0.9565, 0.8915, 0.9235, 0.8915, 0.9235, 0.5, 0.9565, 0.8915, 0.9565, 1.0, 0.9235, 1.0, 0.9235, 0.8915, 0.9895, 0.0, 0.9895, 0.1085, 0.9565, 0.1085, 0.9565, 0.0, 0.9895, 0.1085, 0.9895, 0.5, 0.9565, 0.5, 0.9565, 0.1085, 0.9895, 0.5, 0.9895, 0.8915, 0.9565, 0.8915, 0.9565, 0.5, 0.9895, 0.8915, 0.9895, 1.0, 0.9565, 1.0, 0.9565, 0.8915, 1.0, 0.1085, 0.9895, 0.1085, 0.9947, 0.0, 1.0, 0.1085, 1.0, 0.5, 0.9895, 0.5, 0.9895, 0.1085, 1.0, 0.5, 1.0, 0.8915, 0.9895, 0.8915, 0.9895, 0.5, 1.0, 0.8915, 0.9947, 1.0, 0.9895, 0.8915, 0.4391, 0.0, 0.4391, 0.1085, 0.0, 0.1085, 0.0, 0.0, 0.4391, 0.1085, 0.4391, 0.5, 0.0, 0.5, 0.0, 0.1085, 0.4391, 0.5, 0.4391, 0.8915, 0.0, 0.8915, 0.0, 0.5, 0.4391, 0.8915, 0.4391, 1.0, 0.0, 1.0, 0.0, 0.8915, 0.8783, 0.0, 0.8783, 0.1085, 0.4391, 0.1085, 0.4391, 0.0, 0.8783, 0.1085, 0.8783, 0.5, 0.4391, 0.5, 0.4391, 0.1085, 0.8783, 0.5, 0.8783, 0.8915, 0.4391, 0.8915, 0.4391, 0.5, 0.8783, 0.8915, 0.8783, 1.0, 0.4391, 1.0, 0.4391, 0.8915, 1.0, 0.1085, 0.8783, 0.1085, 0.9391, 0.0, 1.0, 0.1085, 1.0, 0.5, 0.8783, 0.5, 0.8783, 0.1085, 1.0, 0.5, 1.0, 0.8915, 0.8783, 0.8915, 0.8783, 0.5, 1.0, 0.8915, 0.9391, 1.0, 0.8783, 0.8915, 0.03333, 0.0, 0.03333, 0.5, 0.0, 0.5, 0.0, 0.0, 0.03333, 0.5, 0.03333, 1.0, 0.0, 1.0, 0.0, 0.5, 0.06667, 0.0, 0.06667, 0.5, 0.03333, 0.5, 0.03333, 0.0, 0.06667, 0.5, 0.06667, 1.0, 0.03333, 1.0, 0.03333, 0.5, 0.1, 0.0, 0.1, 0.5, 0.06667, 0.5, 0.06667, 0.0, 0.1, 0.5, 0.1, 1.0, 0.06667, 1.0, 0.06667, 0.5, 0.9333, 0.0, 0.9333, 0.5, 0.9, 0.5, 0.9, 0.0, 0.9333, 0.5, 0.9333, 1.0, 0.9, 1.0, 0.9, 0.5, 0.9667, 0.0, 0.9667, 0.5, 0.9333, 0.5, 0.9333, 0.0, 0.9667, 0.5, 0.9667, 1.0, 0.9333, 1.0, 0.9333, 0.5, 1.0, 0.0, 1.0, 0.5, 0.9667, 0.5, 0.9667, 0.0, 1.0, 0.5, 1.0, 1.0, 0.9667, 1.0, 0.9667, 0.5, 0.0, 0.5, 0.03333, 0.5, 0.03333, 1.0, 0.0, 1.0, 0.0, 0.0, 0.03333, 0.0, 0.03333, 0.5, 0.0, 0.5, 0.03333, 0.5, 0.06667, 0.5, 0.06667, 1.0, 0.03333, 1.0, 0.03333, 0.0, 0.06667, 0.0, 0.06667, 0.5, 0.03333, 0.5, 0.06667, 0.5, 0.1, 0.5, 0.1, 1.0, 0.06667, 1.0, 0.06667, 0.0, 0.1, 0.0, 0.1, 0.5, 0.06667, 0.5, 0.9, 0.5, 0.9333, 0.5, 0.9333, 1.0, 0.9, 1.0, 0.9, 0.0, 0.9333, 0.0, 0.9333, 0.5, 0.9, 0.5, 0.9333, 0.5, 0.9667, 0.5, 0.9667, 1.0, 0.9333, 1.0, 0.9333, 0.0, 0.9667, 0.0, 0.9667, 0.5, 0.9333, 0.5, 0.9667, 0.5, 1.0, 0.5, 1.0, 1.0, 0.9667, 1.0, 0.9667, 0.0, 1.0, 0.0, 1.0, 0.5, 0.9667, 0.5, 0.1319, 0.0, 0.1319, 0.1085, 0.09895, 0.1085, 0.09895, 0.0, 0.1319, 0.1085, 0.1319, 0.5, 0.09895, 0.5, 0.09895, 0.1085, 0.1319, 0.5, 0.1319, 0.8915, 0.09895, 0.8915, 0.09895, 0.5, 0.1319, 0.8915, 0.1319, 1.0, 0.09895, 1.0, 0.09895, 0.8915, 0.1649, 0.0, 0.1649, 0.1085, 0.1319, 0.1085, 0.1319, 0.0, 0.1649, 0.1085, 0.1649, 0.5, 0.1319, 0.5, 0.1319, 0.1085, 0.1649, 0.5, 0.1649, 0.8915, 0.1319, 0.8915, 0.1319, 0.5, 0.1649, 0.8915, 0.1649, 1.0, 0.1319, 1.0, 0.1319, 0.8915, 0.1979, 0.0, 0.1979, 0.1085, 0.1649, 0.1085, 0.1649, 0.0, 0.1979, 0.1085, 0.1979, 0.5, 0.1649, 0.5, 0.1649, 0.1085, 0.1979, 0.5, 0.1979, 0.8915, 0.1649, 0.8915, 0.1649, 0.5, 0.1979, 0.8915, 0.1979, 1.0, 0.1649, 1.0, 0.1649, 0.8915, 0.2309, 0.0, 0.2309, 0.1085, 0.1979, 0.1085, 0.1979, 0.0, 0.2309, 0.1085, 0.2309, 0.5, 0.1979, 0.5, 0.1979, 0.1085, 0.2309, 0.5, 0.2309, 0.8915, 0.1979, 0.8915, 0.1979, 0.5, 0.2309, 0.8915, 0.2309, 1.0, 0.1979, 1.0, 0.1979, 0.8915, 0.2639, 0.0, 0.2639, 0.1085, 0.2309, 0.1085, 0.2309, 0.0, 0.2639, 0.1085, 0.2639, 0.5, 0.2309, 0.5, 0.2309, 0.1085, 0.2639, 0.5, 0.2639, 0.8915, 0.2309, 0.8915, 0.2309, 0.5, 0.2639, 0.8915, 0.2639, 1.0, 0.2309, 1.0, 0.2309, 0.8915, 0.2968, 0.0, 0.2968, 0.1085, 0.2639, 0.1085, 0.2639, 0.0, 0.2968, 0.1085, 0.2968, 0.5, 0.2639, 0.5, 0.2639, 0.1085, 0.2968, 0.5, 0.2968, 0.8915, 0.2639, 0.8915, 0.2639, 0.5, 0.2968, 0.8915, 0.2968, 1.0, 0.2639, 1.0, 0.2639, 0.8915, 0.3298, 0.0, 0.3298, 0.1085, 0.2968, 0.1085, 0.2968, 0.0, 0.3298, 0.1085, 0.3298, 0.5, 0.2968, 0.5, 0.2968, 0.1085, 0.3298, 0.5, 0.3298, 0.8915, 0.2968, 0.8915, 0.2968, 0.5, 0.3298, 0.8915, 0.3298, 1.0, 0.2968, 1.0, 0.2968, 0.8915, 0.3628, 0.0, 0.3628, 0.1085, 0.3298, 0.1085, 0.3298, 0.0, 0.3628, 0.1085, 0.3628, 0.5, 0.3298, 0.5, 0.3298, 0.1085, 0.3628, 0.5, 0.3628, 0.8915, 0.3298, 0.8915, 0.3298, 0.5, 0.3628, 0.8915, 0.3628, 1.0, 0.3298, 1.0, 0.3298, 0.8915, 0.3958, 0.0, 0.3958, 0.1085, 0.3628, 0.1085, 0.3628, 0.0, 0.3958, 0.1085, 0.3958, 0.5, 0.3628, 0.5, 0.3628, 0.1085, 0.3958, 0.5, 0.3958, 0.8915, 0.3628, 0.8915, 0.3628, 0.5, 0.3958, 0.8915, 0.3958, 1.0, 0.3628, 1.0, 0.3628, 0.8915, 0.4288, 0.0, 0.4288, 0.1085, 0.3958, 0.1085, 0.3958, 0.0, 0.4288, 0.1085, 0.4288, 0.5, 0.3958, 0.5, 0.3958, 0.1085, 0.4288, 0.5, 0.4288, 0.8915, 0.3958, 0.8915, 0.3958, 0.5, 0.4288, 0.8915, 0.4288, 1.0, 0.3958, 1.0, 0.3958, 0.8915, 0.4618, 0.0, 0.4618, 0.1085, 0.4288, 0.1085, 0.4288, 0.0, 0.4618, 0.1085, 0.4618, 0.5, 0.4288, 0.5, 0.4288, 0.1085, 0.4618, 0.5, 0.4618, 0.8915, 0.4288, 0.8915, 0.4288, 0.5, 0.4618, 0.8915, 0.4618, 1.0, 0.4288, 1.0, 0.4288, 0.8915, 0.4947, 0.0, 0.4947, 0.1085, 0.4618, 0.1085, 0.4618, 0.0, 0.4947, 0.1085, 0.4947, 0.5, 0.4618, 0.5, 0.4618, 0.1085, 0.4947, 0.5, 0.4947, 0.8915, 0.4618, 0.8915, 0.4618, 0.5, 0.4947, 0.8915, 0.4947, 1.0, 0.4618, 1.0, 0.4618, 0.8915, 0.5277, 0.0, 0.5277, 0.1085, 0.4947, 0.1085, 0.4947, 0.0, 0.5277, 0.1085, 0.5277, 0.5, 0.4947, 0.5, 0.4947, 0.1085, 0.5277, 0.5, 0.5277, 0.8915, 0.4947, 0.8915, 0.4947, 0.5, 0.5277, 0.8915, 0.5277, 1.0, 0.4947, 1.0, 0.4947, 0.8915, 0.5607, 0.0, 0.5607, 0.1085, 0.5277, 0.1085, 0.5277, 0.0, 0.5607, 0.1085, 0.5607, 0.5, 0.5277, 0.5, 0.5277, 0.1085, 0.5607, 0.5, 0.5607, 0.8915, 0.5277, 0.8915, 0.5277, 0.5, 0.5607, 0.8915, 0.5607, 1.0, 0.5277, 1.0, 0.5277, 0.8915, 0.5937, 0.0, 0.5937, 0.1085, 0.5607, 0.1085, 0.5607, 0.0, 0.5937, 0.1085, 0.5937, 0.5, 0.5607, 0.5, 0.5607, 0.1085, 0.5937, 0.5, 0.5937, 0.8915, 0.5607, 0.8915, 0.5607, 0.5, 0.5937, 0.8915, 0.5937, 1.0, 0.5607, 1.0, 0.5607, 0.8915, 0.6267, 0.0, 0.6267, 0.1085, 0.5937, 0.1085, 0.5937, 0.0, 0.6267, 0.1085, 0.6267, 0.5, 0.5937, 0.5, 0.5937, 0.1085, 0.6267, 0.5, 0.6267, 0.8915, 0.5937, 0.8915, 0.5937, 0.5, 0.6267, 0.8915, 0.6267, 1.0, 0.5937, 1.0, 0.5937, 0.8915, 0.6597, 0.0, 0.6597, 0.1085, 0.6267, 0.1085, 0.6267, 0.0, 0.6597, 0.1085, 0.6597, 0.5, 0.6267, 0.5, 0.6267, 0.1085, 0.6597, 0.5, 0.6597, 0.8915, 0.6267, 0.8915, 0.6267, 0.5, 0.6597, 0.8915, 0.6597, 1.0, 0.6267, 1.0, 0.6267, 0.8915, 0.6926, 0.0, 0.6926, 0.1085, 0.6597, 0.1085, 0.6597, 0.0, 0.6926, 0.1085, 0.6926, 0.5, 0.6597, 0.5, 0.6597, 0.1085, 0.6926, 0.5, 0.6926, 0.8915, 0.6597, 0.8915, 0.6597, 0.5, 0.6926, 0.8915, 0.6926, 1.0, 0.6597, 1.0, 0.6597, 0.8915, 0.7256, 0.0, 0.7256, 0.1085, 0.6926, 0.1085, 0.6926, 0.0, 0.7256, 0.1085, 0.7256, 0.5, 0.6926, 0.5, 0.6926, 0.1085, 0.7256, 0.5, 0.7256, 0.8915, 0.6926, 0.8915, 0.6926, 0.5, 0.7256, 0.8915, 0.7256, 1.0, 0.6926, 1.0, 0.6926, 0.8915, 0.7586, 0.0, 0.7586, 0.1085, 0.7256, 0.1085, 0.7256, 0.0, 0.7586, 0.1085, 0.7586, 0.5, 0.7256, 0.5, 0.7256, 0.1085, 0.7586, 0.5, 0.7586, 0.8915, 0.7256, 0.8915, 0.7256, 0.5, 0.7586, 0.8915, 0.7586, 1.0, 0.7256, 1.0, 0.7256, 0.8915, 0.7916, 0.0, 0.7916, 0.1085, 0.7586, 0.1085, 0.7586, 0.0, 0.7916, 0.1085, 0.7916, 0.5, 0.7586, 0.5, 0.7586, 0.1085, 0.7916, 0.5, 0.7916, 0.8915, 0.7586, 0.8915, 0.7586, 0.5, 0.7916, 0.8915, 0.7916, 1.0, 0.7586, 1.0, 0.7586, 0.8915, 0.8246, 0.0, 0.8246, 0.1085, 0.7916, 0.1085, 0.7916, 0.0, 0.8246, 0.1085, 0.8246, 0.5, 0.7916, 0.5, 0.7916, 0.1085, 0.8246, 0.5, 0.8246, 0.8915, 0.7916, 0.8915, 0.7916, 0.5, 0.8246, 0.8915, 0.8246, 1.0, 0.7916, 1.0, 0.7916, 0.8915, 0.8576, 0.0, 0.8576, 0.1085, 0.8246, 0.1085, 0.8246, 0.0, 0.8576, 0.1085, 0.8576, 0.5, 0.8246, 0.5, 0.8246, 0.1085, 0.8576, 0.5, 0.8576, 0.8915, 0.8246, 0.8915, 0.8246, 0.5, 0.8576, 0.8915, 0.8576, 1.0, 0.8246, 1.0, 0.8246, 0.8915, 0.8905, 0.0, 0.8905, 0.1085, 0.8576, 0.1085, 0.8576, 0.0, 0.8905, 0.1085, 0.8905, 0.5, 0.8576, 0.5, 0.8576, 0.1085, 0.8905, 0.5, 0.8905, 0.8915, 0.8576, 0.8915, 0.8576, 0.5, 0.8905, 0.8915, 0.8905, 1.0, 0.8576, 1.0, 0.8576, 0.8915, 0.1319, 0.0, 0.1319, 0.1085, 0.09895, 0.1085, 0.09895, 0.0, 0.1319, 0.1085, 0.1319, 0.5, 0.09895, 0.5, 0.09895, 0.1085, 0.1319, 0.5, 0.1319, 0.8915, 0.09895, 0.8915, 0.09895, 0.5, 0.1319, 0.8915, 0.1319, 1.0, 0.09895, 1.0, 0.09895, 0.8915, 0.1649, 0.0, 0.1649, 0.1085, 0.1319, 0.1085, 0.1319, 0.0, 0.1649, 0.1085, 0.1649, 0.5, 0.1319, 0.5, 0.1319, 0.1085, 0.1649, 0.5, 0.1649, 0.8915, 0.1319, 0.8915, 0.1319, 0.5, 0.1649, 0.8915, 0.1649, 1.0, 0.1319, 1.0, 0.1319, 0.8915, 0.1979, 0.0, 0.1979, 0.1085, 0.1649, 0.1085, 0.1649, 0.0, 0.1979, 0.1085, 0.1979, 0.5, 0.1649, 0.5, 0.1649, 0.1085, 0.1979, 0.5, 0.1979, 0.8915, 0.1649, 0.8915, 0.1649, 0.5, 0.1979, 0.8915, 0.1979, 1.0, 0.1649, 1.0, 0.1649, 0.8915, 0.2309, 0.0, 0.2309, 0.1085, 0.1979, 0.1085, 0.1979, 0.0, 0.2309, 0.1085, 0.2309, 0.5, 0.1979, 0.5, 0.1979, 0.1085, 0.2309, 0.5, 0.2309, 0.8915, 0.1979, 0.8915, 0.1979, 0.5, 0.2309, 0.8915, 0.2309, 1.0, 0.1979, 1.0, 0.1979, 0.8915, 0.2639, 0.0, 0.2639, 0.1085, 0.2309, 0.1085, 0.2309, 0.0, 0.2639, 0.1085, 0.2639, 0.5, 0.2309, 0.5, 0.2309, 0.1085, 0.2639, 0.5, 0.2639, 0.8915, 0.2309, 0.8915, 0.2309, 0.5, 0.2639, 0.8915, 0.2639, 1.0, 0.2309, 1.0, 0.2309, 0.8915, 0.2968, 0.0, 0.2968, 0.1085, 0.2639, 0.1085, 0.2639, 0.0, 0.2968, 0.1085, 0.2968, 0.5, 0.2639, 0.5, 0.2639, 0.1085, 0.2968, 0.5, 0.2968, 0.8915, 0.2639, 0.8915, 0.2639, 0.5, 0.2968, 0.8915, 0.2968, 1.0, 0.2639, 1.0, 0.2639, 0.8915, 0.3298, 0.0, 0.3298, 0.1085, 0.2968, 0.1085, 0.2968, 0.0, 0.3298, 0.1085, 0.3298, 0.5, 0.2968, 0.5, 0.2968, 0.1085, 0.3298, 0.5, 0.3298, 0.8915, 0.2968, 0.8915, 0.2968, 0.5, 0.3298, 0.8915, 0.3298, 1.0, 0.2968, 1.0, 0.2968, 0.8915, 0.3628, 0.0, 0.3628, 0.1085, 0.3298, 0.1085, 0.3298, 0.0, 0.3628, 0.1085, 0.3628, 0.5, 0.3298, 0.5, 0.3298, 0.1085, 0.3628, 0.5, 0.3628, 0.8915, 0.3298, 0.8915, 0.3298, 0.5, 0.3628, 0.8915, 0.3628, 1.0, 0.3298, 1.0, 0.3298, 0.8915, 0.3958, 0.0, 0.3958, 0.1085, 0.3628, 0.1085, 0.3628, 0.0, 0.3958, 0.1085, 0.3958, 0.5, 0.3628, 0.5, 0.3628, 0.1085, 0.3958, 0.5, 0.3958, 0.8915, 0.3628, 0.8915, 0.3628, 0.5, 0.3958, 0.8915, 0.3958, 1.0, 0.3628, 1.0, 0.3628, 0.8915, 0.4288, 0.0, 0.4288, 0.1085, 0.3958, 0.1085, 0.3958, 0.0, 0.4288, 0.1085, 0.4288, 0.5, 0.3958, 0.5, 0.3958, 0.1085, 0.4288, 0.5, 0.4288, 0.8915, 0.3958, 0.8915, 0.3958, 0.5, 0.4288, 0.8915, 0.4288, 1.0, 0.3958, 1.0, 0.3958, 0.8915, 0.4618, 0.0, 0.4618, 0.1085, 0.4288, 0.1085, 0.4288, 0.0, 0.4618, 0.1085, 0.4618, 0.5, 0.4288, 0.5, 0.4288, 0.1085, 0.4618, 0.5, 0.4618, 0.8915, 0.4288, 0.8915, 0.4288, 0.5, 0.4618, 0.8915, 0.4618, 1.0, 0.4288, 1.0, 0.4288, 0.8915, 0.4947, 0.0, 0.4947, 0.1085, 0.4618, 0.1085, 0.4618, 0.0, 0.4947, 0.1085, 0.4947, 0.5, 0.4618, 0.5, 0.4618, 0.1085, 0.4947, 0.5, 0.4947, 0.8915, 0.4618, 0.8915, 0.4618, 0.5, 0.4947, 0.8915, 0.4947, 1.0, 0.4618, 1.0, 0.4618, 0.8915, 0.5277, 0.0, 0.5277, 0.1085, 0.4947, 0.1085, 0.4947, 0.0, 0.5277, 0.1085, 0.5277, 0.5, 0.4947, 0.5, 0.4947, 0.1085, 0.5277, 0.5, 0.5277, 0.8915, 0.4947, 0.8915, 0.4947, 0.5, 0.5277, 0.8915, 0.5277, 1.0, 0.4947, 1.0, 0.4947, 0.8915, 0.5607, 0.0, 0.5607, 0.1085, 0.5277, 0.1085, 0.5277, 0.0, 0.5607, 0.1085, 0.5607, 0.5, 0.5277, 0.5, 0.5277, 0.1085, 0.5607, 0.5, 0.5607, 0.8915, 0.5277, 0.8915, 0.5277, 0.5, 0.5607, 0.8915, 0.5607, 1.0, 0.5277, 1.0, 0.5277, 0.8915, 0.5937, 0.0, 0.5937, 0.1085, 0.5607, 0.1085, 0.5607, 0.0, 0.5937, 0.1085, 0.5937, 0.5, 0.5607, 0.5, 0.5607, 0.1085, 0.5937, 0.5, 0.5937, 0.8915, 0.5607, 0.8915, 0.5607, 0.5, 0.5937, 0.8915, 0.5937, 1.0, 0.5607, 1.0, 0.5607, 0.8915, 0.6267, 0.0, 0.6267, 0.1085, 0.5937, 0.1085, 0.5937, 0.0, 0.6267, 0.1085, 0.6267, 0.5, 0.5937, 0.5, 0.5937, 0.1085, 0.6267, 0.5, 0.6267, 0.8915, 0.5937, 0.8915, 0.5937, 0.5, 0.6267, 0.8915, 0.6267, 1.0, 0.5937, 1.0, 0.5937, 0.8915, 0.6597, 0.0, 0.6597, 0.1085, 0.6267, 0.1085, 0.6267, 0.0, 0.6597, 0.1085, 0.6597, 0.5, 0.6267, 0.5, 0.6267, 0.1085, 0.6597, 0.5, 0.6597, 0.8915, 0.6267, 0.8915, 0.6267, 0.5, 0.6597, 0.8915, 0.6597, 1.0, 0.6267, 1.0, 0.6267, 0.8915, 0.6926, 0.0, 0.6926, 0.1085, 0.6597, 0.1085, 0.6597, 0.0, 0.6926, 0.1085, 0.6926, 0.5, 0.6597, 0.5, 0.6597, 0.1085, 0.6926, 0.5, 0.6926, 0.8915, 0.6597, 0.8915, 0.6597, 0.5, 0.6926, 0.8915, 0.6926, 1.0, 0.6597, 1.0, 0.6597, 0.8915, 0.7256, 0.0, 0.7256, 0.1085, 0.6926, 0.1085, 0.6926, 0.0, 0.7256, 0.1085, 0.7256, 0.5, 0.6926, 0.5, 0.6926, 0.1085, 0.7256, 0.5, 0.7256, 0.8915, 0.6926, 0.8915, 0.6926, 0.5, 0.7256, 0.8915, 0.7256, 1.0, 0.6926, 1.0, 0.6926, 0.8915, 0.7586, 0.0, 0.7586, 0.1085, 0.7256, 0.1085, 0.7256, 0.0, 0.7586, 0.1085, 0.7586, 0.5, 0.7256, 0.5, 0.7256, 0.1085, 0.7586, 0.5, 0.7586, 0.8915, 0.7256, 0.8915, 0.7256, 0.5, 0.7586, 0.8915, 0.7586, 1.0, 0.7256, 1.0, 0.7256, 0.8915, 0.7916, 0.0, 0.7916, 0.1085, 0.7586, 0.1085, 0.7586, 0.0, 0.7916, 0.1085, 0.7916, 0.5, 0.7586, 0.5, 0.7586, 0.1085, 0.7916, 0.5, 0.7916, 0.8915, 0.7586, 0.8915, 0.7586, 0.5, 0.7916, 0.8915, 0.7916, 1.0, 0.7586, 1.0, 0.7586, 0.8915, 0.8246, 0.0, 0.8246, 0.1085, 0.7916, 0.1085, 0.7916, 0.0, 0.8246, 0.1085, 0.8246, 0.5, 0.7916, 0.5, 0.7916, 0.1085, 0.8246, 0.5, 0.8246, 0.8915, 0.7916, 0.8915, 0.7916, 0.5, 0.8246, 0.8915, 0.8246, 1.0, 0.7916, 1.0, 0.7916, 0.8915, 0.8576, 0.0, 0.8576, 0.1085, 0.8246, 0.1085, 0.8246, 0.0, 0.8576, 0.1085, 0.8576, 0.5, 0.8246, 0.5, 0.8246, 0.1085, 0.8576, 0.5, 0.8576, 0.8915, 0.8246, 0.8915, 0.8246, 0.5, 0.8576, 0.8915, 0.8576, 1.0, 0.8246, 1.0, 0.8246, 0.8915, 0.8905, 0.0, 0.8905, 0.1085, 0.8576, 0.1085, 0.8576, 0.0, 0.8905, 0.1085, 0.8905, 0.5, 0.8576, 0.5, 0.8576, 0.1085, 0.8905, 0.5, 0.8905, 0.8915, 0.8576, 0.8915, 0.8576, 0.5, 0.8905, 0.8915, 0.8905, 1.0, 0.8576, 1.0, 0.8576, 0.8915, 0.1333, 0.0, 0.1333, 0.5, 0.1, 0.5, 0.1, 0.0, 0.1333, 0.5, 0.1333, 1.0, 0.1, 1.0, 0.1, 0.5, 0.1667, 0.0, 0.1667, 0.5, 0.1333, 0.5, 0.1333, 0.0, 0.1667, 0.5, 0.1667, 1.0, 0.1333, 1.0, 0.1333, 0.5, 0.2, 0.0, 0.2, 0.5, 0.1667, 0.5, 0.1667, 0.0, 0.2, 0.5, 0.2, 1.0, 0.1667, 1.0, 0.1667, 0.5, 0.2333, 0.0, 0.2333, 0.5, 0.2, 0.5, 0.2, 0.0, 0.2333, 0.5, 0.2333, 1.0, 0.2, 1.0, 0.2, 0.5, 0.2667, 0.0, 0.2667, 0.5, 0.2333, 0.5, 0.2333, 0.0, 0.2667, 0.5, 0.2667, 1.0, 0.2333, 1.0, 0.2333, 0.5, 0.3, 0.0, 0.3, 0.5, 0.2667, 0.5, 0.2667, 0.0, 0.3, 0.5, 0.3, 1.0, 0.2667, 1.0, 0.2667, 0.5, 0.3333, 0.0, 0.3333, 0.5, 0.3, 0.5, 0.3, 0.0, 0.3333, 0.5, 0.3333, 1.0, 0.3, 1.0, 0.3, 0.5, 0.3667, 0.0, 0.3667, 0.5, 0.3333, 0.5, 0.3333, 0.0, 0.3667, 0.5, 0.3667, 1.0, 0.3333, 1.0, 0.3333, 0.5, 0.4, 0.0, 0.4, 0.5, 0.3667, 0.5, 0.3667, 0.0, 0.4, 0.5, 0.4, 1.0, 0.3667, 1.0, 0.3667, 0.5, 0.4333, 0.0, 0.4333, 0.5, 0.4, 0.5, 0.4, 0.0, 0.4333, 0.5, 0.4333, 1.0, 0.4, 1.0, 0.4, 0.5, 0.4667, 0.0, 0.4667, 0.5, 0.4333, 0.5, 0.4333, 0.0, 0.4667, 0.5, 0.4667, 1.0, 0.4333, 1.0, 0.4333, 0.5, 0.5, 0.0, 0.5, 0.5, 0.4667, 0.5, 0.4667, 0.0, 0.5, 0.5, 0.5, 1.0, 0.4667, 1.0, 0.4667, 0.5, 0.5333, 0.0, 0.5333, 0.5, 0.5, 0.5, 0.5, 0.0, 0.5333, 0.5, 0.5333, 1.0, 0.5, 1.0, 0.5, 0.5, 0.5667, 0.0, 0.5667, 0.5, 0.5333, 0.5, 0.5333, 0.0, 0.5667, 0.5, 0.5667, 1.0, 0.5333, 1.0, 0.5333, 0.5, 0.6, 0.0, 0.6, 0.5, 0.5667, 0.5, 0.5667, 0.0, 0.6, 0.5, 0.6, 1.0, 0.5667, 1.0, 0.5667, 0.5, 0.6333, 0.0, 0.6333, 0.5, 0.6, 0.5, 0.6, 0.0, 0.6333, 0.5, 0.6333, 1.0, 0.6, 1.0, 0.6, 0.5, 0.6667, 0.0, 0.6667, 0.5, 0.6333, 0.5, 0.6333, 0.0, 0.6667, 0.5, 0.6667, 1.0, 0.6333, 1.0, 0.6333, 0.5, 0.7, 0.0, 0.7, 0.5, 0.6667, 0.5, 0.6667, 0.0, 0.7, 0.5, 0.7, 1.0, 0.6667, 1.0, 0.6667, 0.5, 0.7333, 0.0, 0.7333, 0.5, 0.7, 0.5, 0.7, 0.0, 0.7333, 0.5, 0.7333, 1.0, 0.7, 1.0, 0.7, 0.5, 0.7667, 0.0, 0.7667, 0.5, 0.7333, 0.5, 0.7333, 0.0, 0.7667, 0.5, 0.7667, 1.0, 0.7333, 1.0, 0.7333, 0.5, 0.8, 0.0, 0.8, 0.5, 0.7667, 0.5, 0.7667, 0.0, 0.8, 0.5, 0.8, 1.0, 0.7667, 1.0, 0.7667, 0.5, 0.8333, 0.0, 0.8333, 0.5, 0.8, 0.5, 0.8, 0.0, 0.8333, 0.5, 0.8333, 1.0, 0.8, 1.0, 0.8, 0.5, 0.8667, 0.0, 0.8667, 0.5, 0.8333, 0.5, 0.8333, 0.0, 0.8667, 0.5, 0.8667, 1.0, 0.8333, 1.0, 0.8333, 0.5, 0.9, 0.0, 0.9, 0.5, 0.8667, 0.5, 0.8667, 0.0, 0.9, 0.5, 0.9, 1.0, 0.8667, 1.0, 0.8667, 0.5, 0.1, 0.5, 0.1333, 0.5, 0.1333, 1.0, 0.1, 1.0, 0.1, 0.0, 0.1333, 0.0, 0.1333, 0.5, 0.1, 0.5, 0.1333, 0.5, 0.1667, 0.5, 0.1667, 1.0, 0.1333, 1.0, 0.1333, 0.0, 0.1667, 0.0, 0.1667, 0.5, 0.1333, 0.5, 0.1667, 0.5, 0.2, 0.5, 0.2, 1.0, 0.1667, 1.0, 0.1667, 0.0, 0.2, 0.0, 0.2, 0.5, 0.1667, 0.5, 0.2, 0.5, 0.2333, 0.5, 0.2333, 1.0, 0.2, 1.0, 0.2, 0.0, 0.2333, 0.0, 0.2333, 0.5, 0.2, 0.5, 0.2333, 0.5, 0.2667, 0.5, 0.2667, 1.0, 0.2333, 1.0, 0.2333, 0.0, 0.2667, 0.0, 0.2667, 0.5, 0.2333, 0.5, 0.2667, 0.5, 0.3, 0.5, 0.3, 1.0, 0.2667, 1.0, 0.2667, 0.0, 0.3, 0.0, 0.3, 0.5, 0.2667, 0.5, 0.3, 0.5, 0.3333, 0.5, 0.3333, 1.0, 0.3, 1.0, 0.3, 0.0, 0.3333, 0.0, 0.3333, 0.5, 0.3, 0.5, 0.3333, 0.5, 0.3667, 0.5, 0.3667, 1.0, 0.3333, 1.0, 0.3333, 0.0, 0.3667, 0.0, 0.3667, 0.5, 0.3333, 0.5, 0.3667, 0.5, 0.4, 0.5, 0.4, 1.0, 0.3667, 1.0, 0.3667, 0.0, 0.4, 0.0, 0.4, 0.5, 0.3667, 0.5, 0.4, 0.5, 0.4333, 0.5, 0.4333, 1.0, 0.4, 1.0, 0.4, 0.0, 0.4333, 0.0, 0.4333, 0.5, 0.4, 0.5, 0.4333, 0.5, 0.4667, 0.5, 0.4667, 1.0, 0.4333, 1.0, 0.4333, 0.0, 0.4667, 0.0, 0.4667, 0.5, 0.4333, 0.5, 0.4667, 0.5, 0.5, 0.5, 0.5, 1.0, 0.4667, 1.0, 0.4667, 0.0, 0.5, 0.0, 0.5, 0.5, 0.4667, 0.5, 0.5, 0.5, 0.5333, 0.5, 0.5333, 1.0, 0.5, 1.0, 0.5, 0.0, 0.5333, 0.0, 0.5333, 0.5, 0.5, 0.5, 0.5333, 0.5, 0.5667, 0.5, 0.5667, 1.0, 0.5333, 1.0, 0.5333, 0.0, 0.5667, 0.0, 0.5667, 0.5, 0.5333, 0.5, 0.5667, 0.5, 0.6, 0.5, 0.6, 1.0, 0.5667, 1.0, 0.5667, 0.0, 0.6, 0.0, 0.6, 0.5, 0.5667, 0.5, 0.6, 0.5, 0.6333, 0.5, 0.6333, 1.0, 0.6, 1.0, 0.6, 0.0, 0.6333, 0.0, 0.6333, 0.5, 0.6, 0.5, 0.6333, 0.5, 0.6667, 0.5, 0.6667, 1.0, 0.6333, 1.0, 0.6333, 0.0, 0.6667, 0.0, 0.6667, 0.5, 0.6333, 0.5, 0.6667, 0.5, 0.7, 0.5, 0.7, 1.0, 0.6667, 1.0, 0.6667, 0.0, 0.7, 0.0, 0.7, 0.5, 0.6667, 0.5, 0.7, 0.5, 0.7333, 0.5, 0.7333, 1.0, 0.7, 1.0, 0.7, 0.0, 0.7333, 0.0, 0.7333, 0.5, 0.7, 0.5, 0.7333, 0.5, 0.7667, 0.5, 0.7667, 1.0, 0.7333, 1.0, 0.7333, 0.0, 0.7667, 0.0, 0.7667, 0.5, 0.7333, 0.5, 0.7667, 0.5, 0.8, 0.5, 0.8, 1.0, 0.7667, 1.0, 0.7667, 0.0, 0.8, 0.0, 0.8, 0.5, 0.7667, 0.5, 0.8, 0.5, 0.8333, 0.5, 0.8333, 1.0, 0.8, 1.0, 0.8, 0.0, 0.8333, 0.0, 0.8333, 0.5, 0.8, 0.5, 0.8333, 0.5, 0.8667, 0.5, 0.8667, 1.0, 0.8333, 1.0, 0.8333, 0.0, 0.8667, 0.0, 0.8667, 0.5, 0.8333, 0.5, 0.8667, 0.5, 0.9, 0.5, 0.9, 1.0, 0.8667, 1.0, 0.8667, 0.0, 0.9, 0.0, 0.9, 0.5, 0.8667, 0.5])
me_magnet.materials.append(mat_white)
me_magnet.materials.append(mat_mat)
me_magnet.update()

# ---- objects
ob_magnet = bpy.data.objects.new('Magnet', me_magnet)

# ---- transforms, parenting, visibility, modifiers, constraints
ob_magnet.location = (0.0, 0.0, 0.0)
ob_magnet.rotation_euler = (1.571, -0.0, 0.0)

# ---- collection membership
col_collection.objects.link(ob_magnet)

# ---- scene / render settings (as saved in the file)
scene.frame_start = 1; scene.frame_end = 250; scene.frame_set(1)
scene.render.engine = 'BLENDER_EEVEE_NEXT'
scene.cycles.sampling_pattern = 'TABULATED_SOBOL'
bpy.context.view_layer.update()

# ---- added for rendering (the .blend has no active camera and no usable light): camera, sun
cam_auto = bpy.data.cameras.new('AutoCamera')
cam_auto.lens = 50.0
cam_auto.sensor_width = 36.0
cam_auto.clip_end = 4910.92
ob_auto_camera = bpy.data.objects.new('AutoCamera', cam_auto)
scene.collection.objects.link(ob_auto_camera)
ob_auto_camera.location = (279.826, -335.791, 223.86)
ob_auto_camera.rotation_euler = (1.09748, -7.21219e-08, 0.694738)
scene.camera = ob_auto_camera
light_auto_sun = bpy.data.lights.new('AutoSun', 'SUN')
light_auto_sun.energy = 3.0
light_auto_sun.angle = 0.0523599
ob_auto_sun = bpy.data.objects.new('AutoSun', light_auto_sun)
scene.collection.objects.link(ob_auto_sun)
ob_auto_sun.rotation_euler = (0.872665, 0.174533, 0.523599)
bpy.context.view_layer.update()

